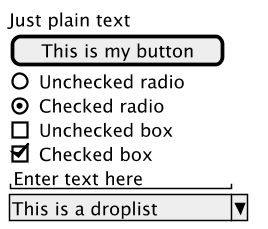

The diagram above was rendered by PlantUML. Its source (embedded in the PNG):
@startsalt
scale 1.5
{
  Just plain text
  [This is my button]
  ()  Unchecked radio
  (X) Checked radio
  []  Unchecked box
  [X] Checked box
  "Enter text here   "
  ^This is a droplist^
}
@endsalt